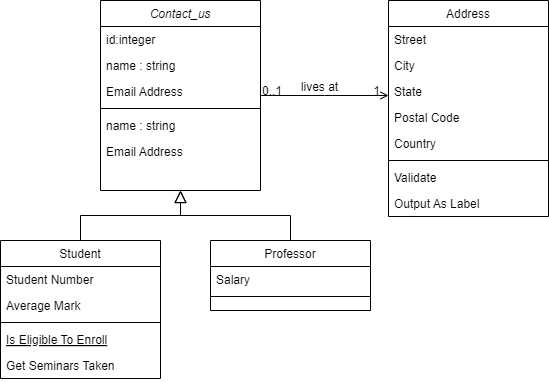

The diagram above was exported from draw.io. Its source (the exported page's mxGraphModel, read from the mxfile embedded in the PNG):
<mxGraphModel dx="654" dy="375" grid="1" gridSize="10" guides="1" tooltips="1" connect="1" arrows="1" fold="1" page="1" pageScale="1" pageWidth="827" pageHeight="1169" math="0" shadow="0">
  <root>
    <mxCell id="WIyWlLk6GJQsqaUBKTNV-0" />
    <mxCell id="WIyWlLk6GJQsqaUBKTNV-1" parent="WIyWlLk6GJQsqaUBKTNV-0" />
    <mxCell id="zkfFHV4jXpPFQw0GAbJ--0" value="Contact_us" style="swimlane;fontStyle=2;align=center;verticalAlign=top;childLayout=stackLayout;horizontal=1;startSize=26;horizontalStack=0;resizeParent=1;resizeLast=0;collapsible=1;marginBottom=0;rounded=0;shadow=0;strokeWidth=1;" parent="WIyWlLk6GJQsqaUBKTNV-1" vertex="1">
      <mxGeometry x="220" y="120" width="160" height="190" as="geometry">
        <mxRectangle x="230" y="140" width="160" height="26" as="alternateBounds" />
      </mxGeometry>
    </mxCell>
    <mxCell id="zkfFHV4jXpPFQw0GAbJ--1" value="id:integer" style="text;align=left;verticalAlign=top;spacingLeft=4;spacingRight=4;overflow=hidden;rotatable=0;points=[[0,0.5],[1,0.5]];portConstraint=eastwest;" parent="zkfFHV4jXpPFQw0GAbJ--0" vertex="1">
      <mxGeometry y="26" width="160" height="26" as="geometry" />
    </mxCell>
    <mxCell id="zkfFHV4jXpPFQw0GAbJ--2" value="name : string" style="text;align=left;verticalAlign=top;spacingLeft=4;spacingRight=4;overflow=hidden;rotatable=0;points=[[0,0.5],[1,0.5]];portConstraint=eastwest;rounded=0;shadow=0;html=0;" parent="zkfFHV4jXpPFQw0GAbJ--0" vertex="1">
      <mxGeometry y="52" width="160" height="26" as="geometry" />
    </mxCell>
    <mxCell id="zkfFHV4jXpPFQw0GAbJ--3" value="Email Address" style="text;align=left;verticalAlign=top;spacingLeft=4;spacingRight=4;overflow=hidden;rotatable=0;points=[[0,0.5],[1,0.5]];portConstraint=eastwest;rounded=0;shadow=0;html=0;" parent="zkfFHV4jXpPFQw0GAbJ--0" vertex="1">
      <mxGeometry y="78" width="160" height="26" as="geometry" />
    </mxCell>
    <mxCell id="zkfFHV4jXpPFQw0GAbJ--4" value="" style="line;html=1;strokeWidth=1;align=left;verticalAlign=middle;spacingTop=-1;spacingLeft=3;spacingRight=3;rotatable=0;labelPosition=right;points=[];portConstraint=eastwest;" parent="zkfFHV4jXpPFQw0GAbJ--0" vertex="1">
      <mxGeometry y="104" width="160" height="8" as="geometry" />
    </mxCell>
    <mxCell id="SXM5fGKIyARLmPFIaNfD-0" value="name : string" style="text;align=left;verticalAlign=top;spacingLeft=4;spacingRight=4;overflow=hidden;rotatable=0;points=[[0,0.5],[1,0.5]];portConstraint=eastwest;rounded=0;shadow=0;html=0;" vertex="1" parent="zkfFHV4jXpPFQw0GAbJ--0">
      <mxGeometry y="112" width="160" height="26" as="geometry" />
    </mxCell>
    <mxCell id="SXM5fGKIyARLmPFIaNfD-1" value="Email Address" style="text;align=left;verticalAlign=top;spacingLeft=4;spacingRight=4;overflow=hidden;rotatable=0;points=[[0,0.5],[1,0.5]];portConstraint=eastwest;rounded=0;shadow=0;html=0;" vertex="1" parent="zkfFHV4jXpPFQw0GAbJ--0">
      <mxGeometry y="138" width="160" height="26" as="geometry" />
    </mxCell>
    <mxCell id="zkfFHV4jXpPFQw0GAbJ--6" value="Student" style="swimlane;fontStyle=0;align=center;verticalAlign=top;childLayout=stackLayout;horizontal=1;startSize=26;horizontalStack=0;resizeParent=1;resizeLast=0;collapsible=1;marginBottom=0;rounded=0;shadow=0;strokeWidth=1;" parent="WIyWlLk6GJQsqaUBKTNV-1" vertex="1">
      <mxGeometry x="120" y="360" width="160" height="138" as="geometry">
        <mxRectangle x="130" y="380" width="160" height="26" as="alternateBounds" />
      </mxGeometry>
    </mxCell>
    <mxCell id="zkfFHV4jXpPFQw0GAbJ--7" value="Student Number" style="text;align=left;verticalAlign=top;spacingLeft=4;spacingRight=4;overflow=hidden;rotatable=0;points=[[0,0.5],[1,0.5]];portConstraint=eastwest;" parent="zkfFHV4jXpPFQw0GAbJ--6" vertex="1">
      <mxGeometry y="26" width="160" height="26" as="geometry" />
    </mxCell>
    <mxCell id="zkfFHV4jXpPFQw0GAbJ--8" value="Average Mark" style="text;align=left;verticalAlign=top;spacingLeft=4;spacingRight=4;overflow=hidden;rotatable=0;points=[[0,0.5],[1,0.5]];portConstraint=eastwest;rounded=0;shadow=0;html=0;" parent="zkfFHV4jXpPFQw0GAbJ--6" vertex="1">
      <mxGeometry y="52" width="160" height="26" as="geometry" />
    </mxCell>
    <mxCell id="zkfFHV4jXpPFQw0GAbJ--9" value="" style="line;html=1;strokeWidth=1;align=left;verticalAlign=middle;spacingTop=-1;spacingLeft=3;spacingRight=3;rotatable=0;labelPosition=right;points=[];portConstraint=eastwest;" parent="zkfFHV4jXpPFQw0GAbJ--6" vertex="1">
      <mxGeometry y="78" width="160" height="8" as="geometry" />
    </mxCell>
    <mxCell id="zkfFHV4jXpPFQw0GAbJ--10" value="Is Eligible To Enroll" style="text;align=left;verticalAlign=top;spacingLeft=4;spacingRight=4;overflow=hidden;rotatable=0;points=[[0,0.5],[1,0.5]];portConstraint=eastwest;fontStyle=4" parent="zkfFHV4jXpPFQw0GAbJ--6" vertex="1">
      <mxGeometry y="86" width="160" height="26" as="geometry" />
    </mxCell>
    <mxCell id="zkfFHV4jXpPFQw0GAbJ--11" value="Get Seminars Taken" style="text;align=left;verticalAlign=top;spacingLeft=4;spacingRight=4;overflow=hidden;rotatable=0;points=[[0,0.5],[1,0.5]];portConstraint=eastwest;" parent="zkfFHV4jXpPFQw0GAbJ--6" vertex="1">
      <mxGeometry y="112" width="160" height="26" as="geometry" />
    </mxCell>
    <mxCell id="zkfFHV4jXpPFQw0GAbJ--12" value="" style="endArrow=block;endSize=10;endFill=0;shadow=0;strokeWidth=1;rounded=0;curved=0;edgeStyle=elbowEdgeStyle;elbow=vertical;" parent="WIyWlLk6GJQsqaUBKTNV-1" source="zkfFHV4jXpPFQw0GAbJ--6" target="zkfFHV4jXpPFQw0GAbJ--0" edge="1">
      <mxGeometry width="160" relative="1" as="geometry">
        <mxPoint x="200" y="203" as="sourcePoint" />
        <mxPoint x="200" y="203" as="targetPoint" />
      </mxGeometry>
    </mxCell>
    <mxCell id="zkfFHV4jXpPFQw0GAbJ--13" value="Professor" style="swimlane;fontStyle=0;align=center;verticalAlign=top;childLayout=stackLayout;horizontal=1;startSize=26;horizontalStack=0;resizeParent=1;resizeLast=0;collapsible=1;marginBottom=0;rounded=0;shadow=0;strokeWidth=1;" parent="WIyWlLk6GJQsqaUBKTNV-1" vertex="1">
      <mxGeometry x="330" y="360" width="160" height="70" as="geometry">
        <mxRectangle x="340" y="380" width="170" height="26" as="alternateBounds" />
      </mxGeometry>
    </mxCell>
    <mxCell id="zkfFHV4jXpPFQw0GAbJ--14" value="Salary" style="text;align=left;verticalAlign=top;spacingLeft=4;spacingRight=4;overflow=hidden;rotatable=0;points=[[0,0.5],[1,0.5]];portConstraint=eastwest;" parent="zkfFHV4jXpPFQw0GAbJ--13" vertex="1">
      <mxGeometry y="26" width="160" height="26" as="geometry" />
    </mxCell>
    <mxCell id="zkfFHV4jXpPFQw0GAbJ--15" value="" style="line;html=1;strokeWidth=1;align=left;verticalAlign=middle;spacingTop=-1;spacingLeft=3;spacingRight=3;rotatable=0;labelPosition=right;points=[];portConstraint=eastwest;" parent="zkfFHV4jXpPFQw0GAbJ--13" vertex="1">
      <mxGeometry y="52" width="160" height="8" as="geometry" />
    </mxCell>
    <mxCell id="zkfFHV4jXpPFQw0GAbJ--16" value="" style="endArrow=block;endSize=10;endFill=0;shadow=0;strokeWidth=1;rounded=0;curved=0;edgeStyle=elbowEdgeStyle;elbow=vertical;" parent="WIyWlLk6GJQsqaUBKTNV-1" source="zkfFHV4jXpPFQw0GAbJ--13" target="zkfFHV4jXpPFQw0GAbJ--0" edge="1">
      <mxGeometry width="160" relative="1" as="geometry">
        <mxPoint x="210" y="373" as="sourcePoint" />
        <mxPoint x="310" y="271" as="targetPoint" />
      </mxGeometry>
    </mxCell>
    <mxCell id="zkfFHV4jXpPFQw0GAbJ--17" value="Address" style="swimlane;fontStyle=0;align=center;verticalAlign=top;childLayout=stackLayout;horizontal=1;startSize=26;horizontalStack=0;resizeParent=1;resizeLast=0;collapsible=1;marginBottom=0;rounded=0;shadow=0;strokeWidth=1;" parent="WIyWlLk6GJQsqaUBKTNV-1" vertex="1">
      <mxGeometry x="508" y="120" width="160" height="216" as="geometry">
        <mxRectangle x="550" y="140" width="160" height="26" as="alternateBounds" />
      </mxGeometry>
    </mxCell>
    <mxCell id="zkfFHV4jXpPFQw0GAbJ--18" value="Street" style="text;align=left;verticalAlign=top;spacingLeft=4;spacingRight=4;overflow=hidden;rotatable=0;points=[[0,0.5],[1,0.5]];portConstraint=eastwest;" parent="zkfFHV4jXpPFQw0GAbJ--17" vertex="1">
      <mxGeometry y="26" width="160" height="26" as="geometry" />
    </mxCell>
    <mxCell id="zkfFHV4jXpPFQw0GAbJ--19" value="City" style="text;align=left;verticalAlign=top;spacingLeft=4;spacingRight=4;overflow=hidden;rotatable=0;points=[[0,0.5],[1,0.5]];portConstraint=eastwest;rounded=0;shadow=0;html=0;" parent="zkfFHV4jXpPFQw0GAbJ--17" vertex="1">
      <mxGeometry y="52" width="160" height="26" as="geometry" />
    </mxCell>
    <mxCell id="zkfFHV4jXpPFQw0GAbJ--20" value="State" style="text;align=left;verticalAlign=top;spacingLeft=4;spacingRight=4;overflow=hidden;rotatable=0;points=[[0,0.5],[1,0.5]];portConstraint=eastwest;rounded=0;shadow=0;html=0;" parent="zkfFHV4jXpPFQw0GAbJ--17" vertex="1">
      <mxGeometry y="78" width="160" height="26" as="geometry" />
    </mxCell>
    <mxCell id="zkfFHV4jXpPFQw0GAbJ--21" value="Postal Code" style="text;align=left;verticalAlign=top;spacingLeft=4;spacingRight=4;overflow=hidden;rotatable=0;points=[[0,0.5],[1,0.5]];portConstraint=eastwest;rounded=0;shadow=0;html=0;" parent="zkfFHV4jXpPFQw0GAbJ--17" vertex="1">
      <mxGeometry y="104" width="160" height="26" as="geometry" />
    </mxCell>
    <mxCell id="zkfFHV4jXpPFQw0GAbJ--22" value="Country" style="text;align=left;verticalAlign=top;spacingLeft=4;spacingRight=4;overflow=hidden;rotatable=0;points=[[0,0.5],[1,0.5]];portConstraint=eastwest;rounded=0;shadow=0;html=0;" parent="zkfFHV4jXpPFQw0GAbJ--17" vertex="1">
      <mxGeometry y="130" width="160" height="26" as="geometry" />
    </mxCell>
    <mxCell id="zkfFHV4jXpPFQw0GAbJ--23" value="" style="line;html=1;strokeWidth=1;align=left;verticalAlign=middle;spacingTop=-1;spacingLeft=3;spacingRight=3;rotatable=0;labelPosition=right;points=[];portConstraint=eastwest;" parent="zkfFHV4jXpPFQw0GAbJ--17" vertex="1">
      <mxGeometry y="156" width="160" height="8" as="geometry" />
    </mxCell>
    <mxCell id="zkfFHV4jXpPFQw0GAbJ--24" value="Validate" style="text;align=left;verticalAlign=top;spacingLeft=4;spacingRight=4;overflow=hidden;rotatable=0;points=[[0,0.5],[1,0.5]];portConstraint=eastwest;" parent="zkfFHV4jXpPFQw0GAbJ--17" vertex="1">
      <mxGeometry y="164" width="160" height="26" as="geometry" />
    </mxCell>
    <mxCell id="zkfFHV4jXpPFQw0GAbJ--25" value="Output As Label" style="text;align=left;verticalAlign=top;spacingLeft=4;spacingRight=4;overflow=hidden;rotatable=0;points=[[0,0.5],[1,0.5]];portConstraint=eastwest;" parent="zkfFHV4jXpPFQw0GAbJ--17" vertex="1">
      <mxGeometry y="190" width="160" height="26" as="geometry" />
    </mxCell>
    <mxCell id="zkfFHV4jXpPFQw0GAbJ--26" value="" style="endArrow=open;shadow=0;strokeWidth=1;rounded=0;curved=0;endFill=1;edgeStyle=elbowEdgeStyle;elbow=vertical;" parent="WIyWlLk6GJQsqaUBKTNV-1" source="zkfFHV4jXpPFQw0GAbJ--0" target="zkfFHV4jXpPFQw0GAbJ--17" edge="1">
      <mxGeometry x="0.5" y="41" relative="1" as="geometry">
        <mxPoint x="380" y="192" as="sourcePoint" />
        <mxPoint x="540" y="192" as="targetPoint" />
        <mxPoint x="-40" y="32" as="offset" />
      </mxGeometry>
    </mxCell>
    <mxCell id="zkfFHV4jXpPFQw0GAbJ--27" value="0..1" style="resizable=0;align=left;verticalAlign=bottom;labelBackgroundColor=none;fontSize=12;" parent="zkfFHV4jXpPFQw0GAbJ--26" connectable="0" vertex="1">
      <mxGeometry x="-1" relative="1" as="geometry">
        <mxPoint y="4" as="offset" />
      </mxGeometry>
    </mxCell>
    <mxCell id="zkfFHV4jXpPFQw0GAbJ--28" value="1" style="resizable=0;align=right;verticalAlign=bottom;labelBackgroundColor=none;fontSize=12;" parent="zkfFHV4jXpPFQw0GAbJ--26" connectable="0" vertex="1">
      <mxGeometry x="1" relative="1" as="geometry">
        <mxPoint x="-7" y="4" as="offset" />
      </mxGeometry>
    </mxCell>
    <mxCell id="zkfFHV4jXpPFQw0GAbJ--29" value="lives at" style="text;html=1;resizable=0;points=[];;align=center;verticalAlign=middle;labelBackgroundColor=none;rounded=0;shadow=0;strokeWidth=1;fontSize=12;" parent="zkfFHV4jXpPFQw0GAbJ--26" vertex="1" connectable="0">
      <mxGeometry x="0.5" y="49" relative="1" as="geometry">
        <mxPoint x="-38" y="40" as="offset" />
      </mxGeometry>
    </mxCell>
  </root>
</mxGraphModel>